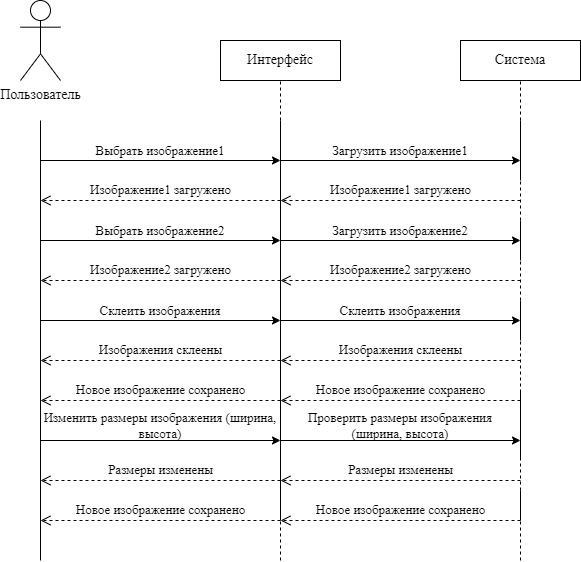

The diagram above was exported from draw.io. Its source (the exported page's mxGraphModel, read from the mxfile embedded in the PNG):
<mxGraphModel dx="1002" dy="575" grid="1" gridSize="10" guides="1" tooltips="1" connect="1" arrows="1" fold="1" page="1" pageScale="1" pageWidth="827" pageHeight="1169" math="0" shadow="0">
  <root>
    <mxCell id="0" />
    <mxCell id="1" parent="0" />
    <mxCell id="VzQ9MUrs3iwM5_AI2c5F-1" value="&lt;font style=&quot;font-size: 14px;&quot; face=&quot;Times New Roman&quot;&gt;Пользователь&lt;/font&gt;" style="shape=umlActor;verticalLabelPosition=bottom;verticalAlign=top;html=1;outlineConnect=0;" vertex="1" parent="1">
      <mxGeometry x="120" y="80" width="40" height="80" as="geometry" />
    </mxCell>
    <mxCell id="VzQ9MUrs3iwM5_AI2c5F-2" value="&lt;font face=&quot;Times New Roman&quot; style=&quot;font-size: 14px;&quot;&gt;Интерфейс&lt;/font&gt;" style="rounded=0;whiteSpace=wrap;html=1;" vertex="1" parent="1">
      <mxGeometry x="320" y="120" width="120" height="40" as="geometry" />
    </mxCell>
    <mxCell id="VzQ9MUrs3iwM5_AI2c5F-3" value="&lt;font face=&quot;Times New Roman&quot; style=&quot;font-size: 14px;&quot;&gt;Система&lt;/font&gt;" style="rounded=0;whiteSpace=wrap;html=1;" vertex="1" parent="1">
      <mxGeometry x="560" y="120" width="120" height="40" as="geometry" />
    </mxCell>
    <mxCell id="VzQ9MUrs3iwM5_AI2c5F-4" value="" style="endArrow=none;html=1;rounded=0;" edge="1" parent="1">
      <mxGeometry width="50" height="50" relative="1" as="geometry">
        <mxPoint x="380" y="600" as="sourcePoint" />
        <mxPoint x="380" y="200" as="targetPoint" />
      </mxGeometry>
    </mxCell>
    <mxCell id="VzQ9MUrs3iwM5_AI2c5F-5" value="" style="endArrow=none;html=1;rounded=0;" edge="1" parent="1">
      <mxGeometry width="50" height="50" relative="1" as="geometry">
        <mxPoint x="140" y="640" as="sourcePoint" />
        <mxPoint x="140" y="200" as="targetPoint" />
      </mxGeometry>
    </mxCell>
    <mxCell id="VzQ9MUrs3iwM5_AI2c5F-6" value="" style="endArrow=none;dashed=1;html=1;rounded=0;entryX=0.5;entryY=1;entryDx=0;entryDy=0;" edge="1" parent="1" target="VzQ9MUrs3iwM5_AI2c5F-3">
      <mxGeometry width="50" height="50" relative="1" as="geometry">
        <mxPoint x="620" y="200" as="sourcePoint" />
        <mxPoint x="650" y="170" as="targetPoint" />
      </mxGeometry>
    </mxCell>
    <mxCell id="VzQ9MUrs3iwM5_AI2c5F-7" value="" style="endArrow=none;dashed=1;html=1;rounded=0;entryX=0.5;entryY=1;entryDx=0;entryDy=0;" edge="1" parent="1" target="VzQ9MUrs3iwM5_AI2c5F-2">
      <mxGeometry width="50" height="50" relative="1" as="geometry">
        <mxPoint x="380" y="200" as="sourcePoint" />
        <mxPoint x="440" y="360" as="targetPoint" />
      </mxGeometry>
    </mxCell>
    <mxCell id="VzQ9MUrs3iwM5_AI2c5F-8" value="" style="endArrow=classic;html=1;rounded=0;" edge="1" parent="1">
      <mxGeometry width="50" height="50" relative="1" as="geometry">
        <mxPoint x="380" y="320" as="sourcePoint" />
        <mxPoint x="620" y="320" as="targetPoint" />
      </mxGeometry>
    </mxCell>
    <mxCell id="VzQ9MUrs3iwM5_AI2c5F-9" value="" style="endArrow=classic;html=1;rounded=0;" edge="1" parent="1">
      <mxGeometry width="50" height="50" relative="1" as="geometry">
        <mxPoint x="140" y="320" as="sourcePoint" />
        <mxPoint x="380" y="320" as="targetPoint" />
      </mxGeometry>
    </mxCell>
    <mxCell id="VzQ9MUrs3iwM5_AI2c5F-10" value="" style="endArrow=classic;html=1;rounded=0;" edge="1" parent="1">
      <mxGeometry width="50" height="50" relative="1" as="geometry">
        <mxPoint x="380" y="240" as="sourcePoint" />
        <mxPoint x="620" y="240" as="targetPoint" />
      </mxGeometry>
    </mxCell>
    <mxCell id="VzQ9MUrs3iwM5_AI2c5F-11" value="" style="endArrow=classic;html=1;rounded=0;" edge="1" parent="1">
      <mxGeometry width="50" height="50" relative="1" as="geometry">
        <mxPoint x="140" y="240" as="sourcePoint" />
        <mxPoint x="380" y="240" as="targetPoint" />
      </mxGeometry>
    </mxCell>
    <mxCell id="VzQ9MUrs3iwM5_AI2c5F-12" value="&lt;font style=&quot;font-size: 13px;&quot; face=&quot;Times New Roman&quot;&gt;Изображение2 загружено&lt;/font&gt;" style="html=1;verticalAlign=bottom;endArrow=open;dashed=1;endSize=8;curved=0;rounded=0;" edge="1" parent="1">
      <mxGeometry relative="1" as="geometry">
        <mxPoint x="620" y="360" as="sourcePoint" />
        <mxPoint x="380" y="360" as="targetPoint" />
        <mxPoint as="offset" />
      </mxGeometry>
    </mxCell>
    <mxCell id="VzQ9MUrs3iwM5_AI2c5F-13" value="&lt;font style=&quot;font-size: 13px;&quot; face=&quot;Times New Roman&quot;&gt;Изображение2 загружено&lt;/font&gt;" style="html=1;verticalAlign=bottom;endArrow=open;dashed=1;endSize=8;curved=0;rounded=0;" edge="1" parent="1">
      <mxGeometry relative="1" as="geometry">
        <mxPoint x="380" y="360" as="sourcePoint" />
        <mxPoint x="140" y="360" as="targetPoint" />
        <mxPoint as="offset" />
      </mxGeometry>
    </mxCell>
    <mxCell id="VzQ9MUrs3iwM5_AI2c5F-14" value="&lt;font style=&quot;font-size: 13px;&quot; face=&quot;Times New Roman&quot;&gt;Изображение1 загружено&lt;/font&gt;" style="html=1;verticalAlign=bottom;endArrow=open;dashed=1;endSize=8;curved=0;rounded=0;" edge="1" parent="1">
      <mxGeometry relative="1" as="geometry">
        <mxPoint x="620" y="280" as="sourcePoint" />
        <mxPoint x="380" y="280" as="targetPoint" />
        <mxPoint as="offset" />
      </mxGeometry>
    </mxCell>
    <mxCell id="VzQ9MUrs3iwM5_AI2c5F-15" value="&lt;font style=&quot;font-size: 13px;&quot; face=&quot;Times New Roman&quot;&gt;Изображение1 загружено&lt;/font&gt;" style="html=1;verticalAlign=bottom;endArrow=open;dashed=1;endSize=8;curved=0;rounded=0;" edge="1" parent="1">
      <mxGeometry relative="1" as="geometry">
        <mxPoint x="380" y="280" as="sourcePoint" />
        <mxPoint x="140" y="280" as="targetPoint" />
        <mxPoint as="offset" />
      </mxGeometry>
    </mxCell>
    <mxCell id="VzQ9MUrs3iwM5_AI2c5F-16" value="&lt;font style=&quot;font-size: 13px;&quot; face=&quot;Times New Roman&quot;&gt;Выбрать изображение1&lt;/font&gt;" style="text;strokeColor=none;align=center;fillColor=none;html=1;verticalAlign=middle;whiteSpace=wrap;rounded=0;" vertex="1" parent="1">
      <mxGeometry x="140" y="220" width="240" height="20" as="geometry" />
    </mxCell>
    <mxCell id="VzQ9MUrs3iwM5_AI2c5F-17" value="&lt;font face=&quot;Times New Roman&quot; style=&quot;font-size: 13px;&quot;&gt;Загрузить изображение1&lt;/font&gt;" style="text;strokeColor=none;align=center;fillColor=none;html=1;verticalAlign=middle;whiteSpace=wrap;rounded=0;" vertex="1" parent="1">
      <mxGeometry x="380" y="220" width="240" height="20" as="geometry" />
    </mxCell>
    <mxCell id="VzQ9MUrs3iwM5_AI2c5F-18" value="&lt;font style=&quot;font-size: 13px;&quot; face=&quot;Times New Roman&quot;&gt;Выбрать изображение2&lt;/font&gt;" style="text;strokeColor=none;align=center;fillColor=none;html=1;verticalAlign=middle;whiteSpace=wrap;rounded=0;" vertex="1" parent="1">
      <mxGeometry x="140" y="300" width="240" height="20" as="geometry" />
    </mxCell>
    <mxCell id="VzQ9MUrs3iwM5_AI2c5F-19" value="&lt;font face=&quot;Times New Roman&quot; style=&quot;font-size: 13px;&quot;&gt;Загрузить изображение2&lt;/font&gt;" style="text;strokeColor=none;align=center;fillColor=none;html=1;verticalAlign=middle;whiteSpace=wrap;rounded=0;" vertex="1" parent="1">
      <mxGeometry x="380" y="300" width="240" height="20" as="geometry" />
    </mxCell>
    <mxCell id="VzQ9MUrs3iwM5_AI2c5F-21" value="" style="endArrow=classic;html=1;rounded=0;" edge="1" parent="1">
      <mxGeometry width="50" height="50" relative="1" as="geometry">
        <mxPoint x="380" y="520" as="sourcePoint" />
        <mxPoint x="620" y="520" as="targetPoint" />
      </mxGeometry>
    </mxCell>
    <mxCell id="VzQ9MUrs3iwM5_AI2c5F-22" value="" style="endArrow=classic;html=1;rounded=0;" edge="1" parent="1">
      <mxGeometry width="50" height="50" relative="1" as="geometry">
        <mxPoint x="140" y="520" as="sourcePoint" />
        <mxPoint x="380" y="520" as="targetPoint" />
      </mxGeometry>
    </mxCell>
    <mxCell id="VzQ9MUrs3iwM5_AI2c5F-23" value="" style="endArrow=classic;html=1;rounded=0;" edge="1" parent="1">
      <mxGeometry width="50" height="50" relative="1" as="geometry">
        <mxPoint x="380" y="400" as="sourcePoint" />
        <mxPoint x="620" y="400" as="targetPoint" />
      </mxGeometry>
    </mxCell>
    <mxCell id="VzQ9MUrs3iwM5_AI2c5F-24" value="" style="endArrow=classic;html=1;rounded=0;" edge="1" parent="1">
      <mxGeometry width="50" height="50" relative="1" as="geometry">
        <mxPoint x="140" y="400" as="sourcePoint" />
        <mxPoint x="380" y="400" as="targetPoint" />
      </mxGeometry>
    </mxCell>
    <mxCell id="VzQ9MUrs3iwM5_AI2c5F-25" value="&lt;font face=&quot;Times New Roman&quot; style=&quot;font-size: 13px;&quot;&gt;Новое изображение сохранено&lt;/font&gt;" style="html=1;verticalAlign=bottom;endArrow=open;dashed=1;endSize=8;curved=0;rounded=0;" edge="1" parent="1">
      <mxGeometry relative="1" as="geometry">
        <mxPoint x="620" y="600" as="sourcePoint" />
        <mxPoint x="380" y="600" as="targetPoint" />
        <mxPoint as="offset" />
      </mxGeometry>
    </mxCell>
    <mxCell id="VzQ9MUrs3iwM5_AI2c5F-26" value="&lt;font face=&quot;Times New Roman&quot; style=&quot;font-size: 13px;&quot;&gt;Размеры изменены&lt;/font&gt;" style="html=1;verticalAlign=bottom;endArrow=open;dashed=1;endSize=8;curved=0;rounded=0;" edge="1" parent="1">
      <mxGeometry relative="1" as="geometry">
        <mxPoint x="620" y="560" as="sourcePoint" />
        <mxPoint x="380" y="560" as="targetPoint" />
      </mxGeometry>
    </mxCell>
    <mxCell id="VzQ9MUrs3iwM5_AI2c5F-27" value="&lt;font face=&quot;Times New Roman&quot; style=&quot;font-size: 13px;&quot;&gt;Новое изображение сохранено&lt;/font&gt;" style="html=1;verticalAlign=bottom;endArrow=open;dashed=1;endSize=8;curved=0;rounded=0;" edge="1" parent="1">
      <mxGeometry relative="1" as="geometry">
        <mxPoint x="620" y="480" as="sourcePoint" />
        <mxPoint x="380" y="480" as="targetPoint" />
        <mxPoint as="offset" />
      </mxGeometry>
    </mxCell>
    <mxCell id="VzQ9MUrs3iwM5_AI2c5F-28" value="&lt;font style=&quot;font-size: 13px;&quot; face=&quot;Times New Roman&quot;&gt;Изображения склеены&lt;/font&gt;" style="html=1;verticalAlign=bottom;endArrow=open;dashed=1;endSize=8;curved=0;rounded=0;" edge="1" parent="1">
      <mxGeometry relative="1" as="geometry">
        <mxPoint x="620" y="440" as="sourcePoint" />
        <mxPoint x="380" y="440" as="targetPoint" />
        <mxPoint as="offset" />
      </mxGeometry>
    </mxCell>
    <mxCell id="VzQ9MUrs3iwM5_AI2c5F-29" value="&lt;font style=&quot;font-size: 13px;&quot; face=&quot;Times New Roman&quot;&gt;Новое изображение сохранено&lt;/font&gt;" style="html=1;verticalAlign=bottom;endArrow=open;dashed=1;endSize=8;curved=0;rounded=0;" edge="1" parent="1">
      <mxGeometry relative="1" as="geometry">
        <mxPoint x="380" y="600" as="sourcePoint" />
        <mxPoint x="140" y="600" as="targetPoint" />
        <mxPoint as="offset" />
      </mxGeometry>
    </mxCell>
    <mxCell id="VzQ9MUrs3iwM5_AI2c5F-30" value="&lt;font face=&quot;Times New Roman&quot; style=&quot;font-size: 13px;&quot;&gt;Размеры изменены&lt;/font&gt;" style="html=1;verticalAlign=bottom;endArrow=open;dashed=1;endSize=8;curved=0;rounded=0;" edge="1" parent="1">
      <mxGeometry relative="1" as="geometry">
        <mxPoint x="380" y="560" as="sourcePoint" />
        <mxPoint x="140" y="560" as="targetPoint" />
      </mxGeometry>
    </mxCell>
    <mxCell id="VzQ9MUrs3iwM5_AI2c5F-31" value="&lt;font face=&quot;Times New Roman&quot; style=&quot;font-size: 13px;&quot;&gt;Новое изображение сохранено&lt;/font&gt;" style="html=1;verticalAlign=bottom;endArrow=open;dashed=1;endSize=8;curved=0;rounded=0;" edge="1" parent="1">
      <mxGeometry relative="1" as="geometry">
        <mxPoint x="380" y="480" as="sourcePoint" />
        <mxPoint x="140" y="480" as="targetPoint" />
      </mxGeometry>
    </mxCell>
    <mxCell id="VzQ9MUrs3iwM5_AI2c5F-32" value="&lt;font style=&quot;font-size: 13px;&quot; face=&quot;Times New Roman&quot;&gt;Изображения склеены&lt;/font&gt;" style="html=1;verticalAlign=bottom;endArrow=open;dashed=1;endSize=8;curved=0;rounded=0;" edge="1" parent="1">
      <mxGeometry relative="1" as="geometry">
        <mxPoint x="380" y="440" as="sourcePoint" />
        <mxPoint x="140" y="440" as="targetPoint" />
      </mxGeometry>
    </mxCell>
    <mxCell id="VzQ9MUrs3iwM5_AI2c5F-33" value="&lt;font face=&quot;Times New Roman&quot; style=&quot;font-size: 13px;&quot;&gt;Склеить изображения&lt;/font&gt;" style="text;strokeColor=none;align=center;fillColor=none;html=1;verticalAlign=middle;whiteSpace=wrap;rounded=0;" vertex="1" parent="1">
      <mxGeometry x="140" y="380" width="240" height="20" as="geometry" />
    </mxCell>
    <mxCell id="VzQ9MUrs3iwM5_AI2c5F-34" value="&lt;font face=&quot;Times New Roman&quot; style=&quot;font-size: 13px;&quot;&gt;Склеить изображения&lt;/font&gt;" style="text;strokeColor=none;align=center;fillColor=none;html=1;verticalAlign=middle;whiteSpace=wrap;rounded=0;" vertex="1" parent="1">
      <mxGeometry x="380" y="380" width="240" height="20" as="geometry" />
    </mxCell>
    <mxCell id="VzQ9MUrs3iwM5_AI2c5F-35" value="&lt;font style=&quot;font-size: 13px;&quot; face=&quot;Times New Roman&quot;&gt;Проверить размеры изображения (ширина, высота)&lt;/font&gt;" style="text;strokeColor=none;align=center;fillColor=none;html=1;verticalAlign=middle;whiteSpace=wrap;rounded=0;" vertex="1" parent="1">
      <mxGeometry x="380" y="490" width="240" height="30" as="geometry" />
    </mxCell>
    <mxCell id="VzQ9MUrs3iwM5_AI2c5F-36" value="&lt;font face=&quot;Times New Roman&quot; style=&quot;font-size: 13px;&quot;&gt;Изменить размеры изображения (ширина, высота)&lt;/font&gt;" style="text;strokeColor=none;align=center;fillColor=none;html=1;verticalAlign=middle;whiteSpace=wrap;rounded=0;" vertex="1" parent="1">
      <mxGeometry x="140" y="490" width="240" height="30" as="geometry" />
    </mxCell>
    <mxCell id="VzQ9MUrs3iwM5_AI2c5F-37" value="" style="endArrow=none;dashed=1;html=1;rounded=0;" edge="1" parent="1">
      <mxGeometry width="50" height="50" relative="1" as="geometry">
        <mxPoint x="620" y="300" as="sourcePoint" />
        <mxPoint x="620" y="260" as="targetPoint" />
      </mxGeometry>
    </mxCell>
    <mxCell id="VzQ9MUrs3iwM5_AI2c5F-38" value="" style="endArrow=none;dashed=1;html=1;rounded=0;" edge="1" parent="1">
      <mxGeometry width="50" height="50" relative="1" as="geometry">
        <mxPoint x="380" y="640" as="sourcePoint" />
        <mxPoint x="380" y="600" as="targetPoint" />
      </mxGeometry>
    </mxCell>
    <mxCell id="VzQ9MUrs3iwM5_AI2c5F-39" value="" style="endArrow=none;dashed=1;html=1;rounded=0;" edge="1" parent="1">
      <mxGeometry width="50" height="50" relative="1" as="geometry">
        <mxPoint x="620" y="640" as="sourcePoint" />
        <mxPoint x="620" y="600" as="targetPoint" />
      </mxGeometry>
    </mxCell>
    <mxCell id="VzQ9MUrs3iwM5_AI2c5F-40" value="" style="endArrow=none;dashed=1;html=1;rounded=0;" edge="1" parent="1">
      <mxGeometry width="50" height="50" relative="1" as="geometry">
        <mxPoint x="620" y="380" as="sourcePoint" />
        <mxPoint x="620" y="340" as="targetPoint" />
      </mxGeometry>
    </mxCell>
    <mxCell id="VzQ9MUrs3iwM5_AI2c5F-41" value="" style="endArrow=none;dashed=1;html=1;rounded=0;exitX=1;exitY=0;exitDx=0;exitDy=0;" edge="1" parent="1" source="VzQ9MUrs3iwM5_AI2c5F-35">
      <mxGeometry width="50" height="50" relative="1" as="geometry">
        <mxPoint x="570" y="470" as="sourcePoint" />
        <mxPoint x="620" y="420" as="targetPoint" />
      </mxGeometry>
    </mxCell>
    <mxCell id="VzQ9MUrs3iwM5_AI2c5F-42" value="" style="endArrow=none;dashed=1;html=1;rounded=0;" edge="1" parent="1">
      <mxGeometry width="50" height="50" relative="1" as="geometry">
        <mxPoint x="620" y="570" as="sourcePoint" />
        <mxPoint x="620" y="540" as="targetPoint" />
      </mxGeometry>
    </mxCell>
    <mxCell id="VzQ9MUrs3iwM5_AI2c5F-43" value="" style="endArrow=none;html=1;rounded=0;" edge="1" parent="1">
      <mxGeometry width="50" height="50" relative="1" as="geometry">
        <mxPoint x="620" y="600" as="sourcePoint" />
        <mxPoint x="620" y="570" as="targetPoint" />
      </mxGeometry>
    </mxCell>
    <mxCell id="VzQ9MUrs3iwM5_AI2c5F-44" value="" style="endArrow=none;html=1;rounded=0;" edge="1" parent="1">
      <mxGeometry width="50" height="50" relative="1" as="geometry">
        <mxPoint x="620" y="540" as="sourcePoint" />
        <mxPoint x="620" y="470" as="targetPoint" />
      </mxGeometry>
    </mxCell>
    <mxCell id="VzQ9MUrs3iwM5_AI2c5F-45" value="" style="endArrow=none;html=1;rounded=0;" edge="1" parent="1">
      <mxGeometry width="50" height="50" relative="1" as="geometry">
        <mxPoint x="620" y="420" as="sourcePoint" />
        <mxPoint x="620" y="380" as="targetPoint" />
      </mxGeometry>
    </mxCell>
    <mxCell id="VzQ9MUrs3iwM5_AI2c5F-46" value="" style="endArrow=none;html=1;rounded=0;" edge="1" parent="1">
      <mxGeometry width="50" height="50" relative="1" as="geometry">
        <mxPoint x="620" y="340" as="sourcePoint" />
        <mxPoint x="620" y="300" as="targetPoint" />
      </mxGeometry>
    </mxCell>
    <mxCell id="VzQ9MUrs3iwM5_AI2c5F-47" value="" style="endArrow=none;html=1;rounded=0;" edge="1" parent="1">
      <mxGeometry width="50" height="50" relative="1" as="geometry">
        <mxPoint x="620" y="260" as="sourcePoint" />
        <mxPoint x="620" y="200" as="targetPoint" />
      </mxGeometry>
    </mxCell>
  </root>
</mxGraphModel>